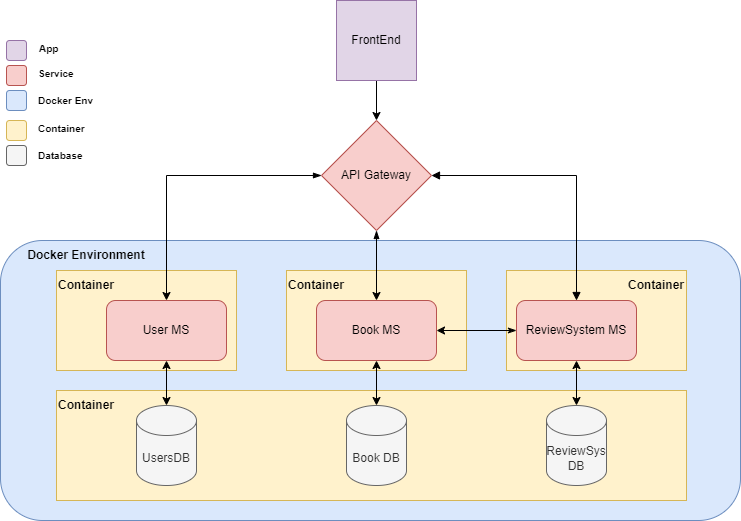

The diagram above was exported from draw.io. Its source (the exported page's mxGraphModel, read from the mxfile embedded in the PNG):
<mxGraphModel dx="980" dy="535" grid="1" gridSize="10" guides="1" tooltips="1" connect="1" arrows="1" fold="1" page="1" pageScale="1" pageWidth="827" pageHeight="1169" background="#ffffff" math="0" shadow="0">
  <root>
    <mxCell id="0" />
    <mxCell id="1" parent="0" />
    <mxCell id="HpePfKXZtGa2mX6j-DcC-22" value="" style="rounded=1;whiteSpace=wrap;html=1;fillColor=#dae8fc;strokeColor=#6c8ebf;" vertex="1" parent="1">
      <mxGeometry x="44" y="290" width="740" height="280" as="geometry" />
    </mxCell>
    <mxCell id="HpePfKXZtGa2mX6j-DcC-20" value="" style="rounded=0;whiteSpace=wrap;html=1;fillColor=#fff2cc;strokeColor=#d6b656;" vertex="1" parent="1">
      <mxGeometry x="100" y="440" width="630" height="110" as="geometry" />
    </mxCell>
    <mxCell id="HpePfKXZtGa2mX6j-DcC-16" value="" style="rounded=0;whiteSpace=wrap;html=1;fillColor=#fff2cc;strokeColor=#d6b656;" vertex="1" parent="1">
      <mxGeometry x="550" y="320" width="180" height="100" as="geometry" />
    </mxCell>
    <mxCell id="HpePfKXZtGa2mX6j-DcC-15" value="" style="rounded=0;whiteSpace=wrap;html=1;fillColor=#fff2cc;strokeColor=#d6b656;" vertex="1" parent="1">
      <mxGeometry x="330" y="320" width="180" height="100" as="geometry" />
    </mxCell>
    <mxCell id="HpePfKXZtGa2mX6j-DcC-14" value="" style="rounded=0;whiteSpace=wrap;html=1;fillColor=#fff2cc;strokeColor=#d6b656;" vertex="1" parent="1">
      <mxGeometry x="100" y="320" width="180" height="100" as="geometry" />
    </mxCell>
    <mxCell id="HpePfKXZtGa2mX6j-DcC-10" style="edgeStyle=orthogonalEdgeStyle;rounded=0;orthogonalLoop=1;jettySize=auto;html=1;entryX=0.5;entryY=0;entryDx=0;entryDy=0;" edge="1" parent="1" source="HpePfKXZtGa2mX6j-DcC-1" target="HpePfKXZtGa2mX6j-DcC-2">
      <mxGeometry relative="1" as="geometry" />
    </mxCell>
    <mxCell id="HpePfKXZtGa2mX6j-DcC-1" value="FrontEnd" style="whiteSpace=wrap;html=1;aspect=fixed;fillColor=#e1d5e7;strokeColor=#9673a6;" vertex="1" parent="1">
      <mxGeometry x="380" y="50" width="80" height="80" as="geometry" />
    </mxCell>
    <mxCell id="HpePfKXZtGa2mX6j-DcC-7" style="edgeStyle=orthogonalEdgeStyle;rounded=0;orthogonalLoop=1;jettySize=auto;html=1;exitX=0;exitY=0.5;exitDx=0;exitDy=0;startArrow=blockThin;startFill=1;" edge="1" parent="1" source="HpePfKXZtGa2mX6j-DcC-2" target="HpePfKXZtGa2mX6j-DcC-4">
      <mxGeometry relative="1" as="geometry" />
    </mxCell>
    <mxCell id="HpePfKXZtGa2mX6j-DcC-8" style="edgeStyle=orthogonalEdgeStyle;rounded=0;orthogonalLoop=1;jettySize=auto;html=1;exitX=0.5;exitY=1;exitDx=0;exitDy=0;entryX=0.5;entryY=0;entryDx=0;entryDy=0;startArrow=blockThin;startFill=1;" edge="1" parent="1" source="HpePfKXZtGa2mX6j-DcC-2" target="HpePfKXZtGa2mX6j-DcC-5">
      <mxGeometry relative="1" as="geometry" />
    </mxCell>
    <mxCell id="HpePfKXZtGa2mX6j-DcC-9" style="edgeStyle=orthogonalEdgeStyle;rounded=0;orthogonalLoop=1;jettySize=auto;html=1;exitX=1;exitY=0.5;exitDx=0;exitDy=0;endArrow=block;endFill=1;startArrow=block;startFill=1;" edge="1" parent="1" source="HpePfKXZtGa2mX6j-DcC-2" target="HpePfKXZtGa2mX6j-DcC-6">
      <mxGeometry relative="1" as="geometry" />
    </mxCell>
    <mxCell id="HpePfKXZtGa2mX6j-DcC-2" value="API Gateway" style="rhombus;whiteSpace=wrap;html=1;fillColor=#f8cecc;strokeColor=#b85450;" vertex="1" parent="1">
      <mxGeometry x="365" y="170" width="110" height="110" as="geometry" />
    </mxCell>
    <mxCell id="HpePfKXZtGa2mX6j-DcC-4" value="User MS" style="rounded=1;whiteSpace=wrap;html=1;fillColor=#f8cecc;strokeColor=#b85450;" vertex="1" parent="1">
      <mxGeometry x="150" y="350" width="120" height="60" as="geometry" />
    </mxCell>
    <mxCell id="HpePfKXZtGa2mX6j-DcC-5" value="Book MS" style="rounded=1;whiteSpace=wrap;html=1;fillColor=#f8cecc;strokeColor=#b85450;" vertex="1" parent="1">
      <mxGeometry x="360" y="350" width="120" height="60" as="geometry" />
    </mxCell>
    <mxCell id="HpePfKXZtGa2mX6j-DcC-27" style="edgeStyle=orthogonalEdgeStyle;rounded=0;orthogonalLoop=1;jettySize=auto;html=1;exitX=0;exitY=0.5;exitDx=0;exitDy=0;entryX=1;entryY=0.5;entryDx=0;entryDy=0;startArrow=classicThin;startFill=1;" edge="1" parent="1" source="HpePfKXZtGa2mX6j-DcC-6" target="HpePfKXZtGa2mX6j-DcC-5">
      <mxGeometry relative="1" as="geometry" />
    </mxCell>
    <mxCell id="HpePfKXZtGa2mX6j-DcC-6" value="ReviewSystem MS" style="rounded=1;whiteSpace=wrap;html=1;fillColor=#f8cecc;strokeColor=#b85450;" vertex="1" parent="1">
      <mxGeometry x="560" y="350" width="120" height="60" as="geometry" />
    </mxCell>
    <mxCell id="HpePfKXZtGa2mX6j-DcC-11" value="Book DB" style="shape=cylinder3;whiteSpace=wrap;html=1;boundedLbl=1;backgroundOutline=1;size=15;fillColor=#f5f5f5;fontColor=#333333;strokeColor=#666666;" vertex="1" parent="1">
      <mxGeometry x="390" y="455" width="60" height="80" as="geometry" />
    </mxCell>
    <mxCell id="HpePfKXZtGa2mX6j-DcC-12" value="UsersDB" style="shape=cylinder3;whiteSpace=wrap;html=1;boundedLbl=1;backgroundOutline=1;size=15;fillColor=#f5f5f5;fontColor=#333333;strokeColor=#666666;" vertex="1" parent="1">
      <mxGeometry x="180" y="455" width="60" height="80" as="geometry" />
    </mxCell>
    <mxCell id="HpePfKXZtGa2mX6j-DcC-13" value="ReviewSys&lt;br&gt;DB" style="shape=cylinder3;whiteSpace=wrap;html=1;boundedLbl=1;backgroundOutline=1;size=15;fillColor=#f5f5f5;fontColor=#333333;strokeColor=#666666;" vertex="1" parent="1">
      <mxGeometry x="590" y="455" width="60" height="80" as="geometry" />
    </mxCell>
    <mxCell id="HpePfKXZtGa2mX6j-DcC-17" value="&lt;b&gt;Container&lt;/b&gt;" style="text;html=1;strokeColor=none;fillColor=none;align=center;verticalAlign=middle;whiteSpace=wrap;rounded=0;" vertex="1" parent="1">
      <mxGeometry x="100" y="320" width="60" height="30" as="geometry" />
    </mxCell>
    <mxCell id="HpePfKXZtGa2mX6j-DcC-18" value="&lt;b&gt;Container&lt;/b&gt;" style="text;html=1;strokeColor=none;fillColor=none;align=center;verticalAlign=middle;whiteSpace=wrap;rounded=0;" vertex="1" parent="1">
      <mxGeometry x="330" y="320" width="60" height="30" as="geometry" />
    </mxCell>
    <mxCell id="HpePfKXZtGa2mX6j-DcC-19" value="&lt;b&gt;Container&lt;/b&gt;" style="text;html=1;strokeColor=none;fillColor=none;align=center;verticalAlign=middle;whiteSpace=wrap;rounded=0;" vertex="1" parent="1">
      <mxGeometry x="670" y="320" width="60" height="30" as="geometry" />
    </mxCell>
    <mxCell id="HpePfKXZtGa2mX6j-DcC-21" value="&lt;b&gt;Container&lt;/b&gt;" style="text;html=1;strokeColor=none;fillColor=none;align=center;verticalAlign=middle;whiteSpace=wrap;rounded=0;" vertex="1" parent="1">
      <mxGeometry x="100" y="440" width="60" height="30" as="geometry" />
    </mxCell>
    <mxCell id="HpePfKXZtGa2mX6j-DcC-23" value="&lt;b&gt;Docker Environment&lt;/b&gt;" style="text;html=1;strokeColor=none;fillColor=none;align=center;verticalAlign=middle;whiteSpace=wrap;rounded=0;" vertex="1" parent="1">
      <mxGeometry x="65" y="290" width="130" height="30" as="geometry" />
    </mxCell>
    <mxCell id="HpePfKXZtGa2mX6j-DcC-24" style="edgeStyle=orthogonalEdgeStyle;rounded=0;orthogonalLoop=1;jettySize=auto;html=1;exitX=0.5;exitY=1;exitDx=0;exitDy=0;entryX=0.5;entryY=0;entryDx=0;entryDy=0;entryPerimeter=0;startArrow=classic;startFill=1;" edge="1" parent="1" source="HpePfKXZtGa2mX6j-DcC-5" target="HpePfKXZtGa2mX6j-DcC-11">
      <mxGeometry relative="1" as="geometry" />
    </mxCell>
    <mxCell id="HpePfKXZtGa2mX6j-DcC-25" style="edgeStyle=orthogonalEdgeStyle;rounded=0;orthogonalLoop=1;jettySize=auto;html=1;exitX=0.5;exitY=1;exitDx=0;exitDy=0;entryX=0.5;entryY=0;entryDx=0;entryDy=0;entryPerimeter=0;startArrow=classic;startFill=1;" edge="1" parent="1" source="HpePfKXZtGa2mX6j-DcC-6" target="HpePfKXZtGa2mX6j-DcC-13">
      <mxGeometry relative="1" as="geometry" />
    </mxCell>
    <mxCell id="HpePfKXZtGa2mX6j-DcC-26" style="edgeStyle=orthogonalEdgeStyle;rounded=0;orthogonalLoop=1;jettySize=auto;html=1;exitX=0.5;exitY=1;exitDx=0;exitDy=0;entryX=0.5;entryY=0;entryDx=0;entryDy=0;entryPerimeter=0;startArrow=classic;startFill=1;" edge="1" parent="1" source="HpePfKXZtGa2mX6j-DcC-4" target="HpePfKXZtGa2mX6j-DcC-12">
      <mxGeometry relative="1" as="geometry" />
    </mxCell>
    <mxCell id="HpePfKXZtGa2mX6j-DcC-29" value="" style="rounded=1;whiteSpace=wrap;html=1;fillColor=#e1d5e7;strokeColor=#9673a6;" vertex="1" parent="1">
      <mxGeometry x="50" y="90" width="20" height="20" as="geometry" />
    </mxCell>
    <mxCell id="HpePfKXZtGa2mX6j-DcC-30" value="" style="rounded=1;whiteSpace=wrap;html=1;fillColor=#f8cecc;strokeColor=#b85450;" vertex="1" parent="1">
      <mxGeometry x="50" y="115" width="20" height="20" as="geometry" />
    </mxCell>
    <mxCell id="HpePfKXZtGa2mX6j-DcC-31" value="" style="rounded=1;whiteSpace=wrap;html=1;fillColor=#dae8fc;strokeColor=#6c8ebf;" vertex="1" parent="1">
      <mxGeometry x="50" y="140" width="20" height="20" as="geometry" />
    </mxCell>
    <mxCell id="HpePfKXZtGa2mX6j-DcC-32" value="" style="rounded=1;whiteSpace=wrap;html=1;fillColor=#fff2cc;strokeColor=#d6b656;" vertex="1" parent="1">
      <mxGeometry x="50" y="170" width="20" height="20" as="geometry" />
    </mxCell>
    <mxCell id="HpePfKXZtGa2mX6j-DcC-33" value="" style="rounded=1;whiteSpace=wrap;html=1;fillColor=#f5f5f5;fontColor=#333333;strokeColor=#666666;" vertex="1" parent="1">
      <mxGeometry x="50" y="195" width="20" height="20" as="geometry" />
    </mxCell>
    <mxCell id="HpePfKXZtGa2mX6j-DcC-36" value="&lt;span style=&quot;font-size: 10px;&quot;&gt;App&lt;/span&gt;" style="text;html=1;strokeColor=none;fillColor=none;align=left;verticalAlign=middle;whiteSpace=wrap;rounded=0;fontStyle=1;fontSize=10;" vertex="1" parent="1">
      <mxGeometry x="81" y="82.5" width="60" height="30" as="geometry" />
    </mxCell>
    <mxCell id="HpePfKXZtGa2mX6j-DcC-37" value="&lt;span style=&quot;font-size: 10px;&quot;&gt;Service&lt;/span&gt;" style="text;html=1;strokeColor=none;fillColor=none;align=left;verticalAlign=middle;whiteSpace=wrap;rounded=0;fontStyle=1;fontSize=10;" vertex="1" parent="1">
      <mxGeometry x="80" y="107.5" width="60" height="30" as="geometry" />
    </mxCell>
    <mxCell id="HpePfKXZtGa2mX6j-DcC-38" value="&lt;span style=&quot;font-size: 10px;&quot;&gt;Docker Env&lt;/span&gt;" style="text;html=1;strokeColor=none;fillColor=none;align=left;verticalAlign=middle;whiteSpace=wrap;rounded=0;fontStyle=1;fontSize=10;" vertex="1" parent="1">
      <mxGeometry x="80" y="135" width="80" height="30" as="geometry" />
    </mxCell>
    <mxCell id="HpePfKXZtGa2mX6j-DcC-39" value="&lt;span style=&quot;font-size: 10px;&quot;&gt;Container&lt;/span&gt;" style="text;html=1;strokeColor=none;fillColor=none;align=left;verticalAlign=middle;whiteSpace=wrap;rounded=0;fontStyle=1;fontSize=10;" vertex="1" parent="1">
      <mxGeometry x="80" y="162.5" width="80" height="30" as="geometry" />
    </mxCell>
    <mxCell id="HpePfKXZtGa2mX6j-DcC-40" value="&lt;span style=&quot;font-size: 10px;&quot;&gt;Database&lt;/span&gt;" style="text;html=1;strokeColor=none;fillColor=none;align=left;verticalAlign=middle;whiteSpace=wrap;rounded=0;fontStyle=1;fontSize=10;" vertex="1" parent="1">
      <mxGeometry x="80" y="190" width="80" height="30" as="geometry" />
    </mxCell>
  </root>
</mxGraphModel>